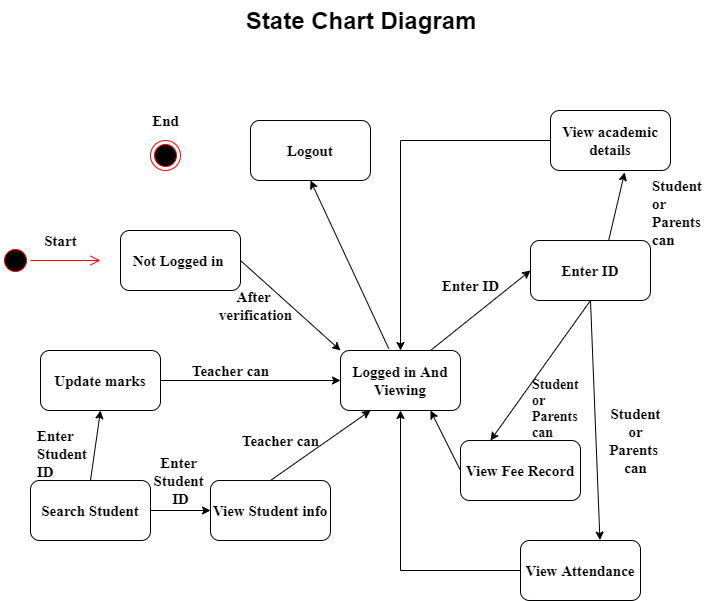

The diagram above was exported from draw.io. Its source (the exported page's mxGraphModel, read from the mxfile embedded in the PNG):
<mxGraphModel dx="868" dy="482" grid="1" gridSize="10" guides="1" tooltips="1" connect="1" arrows="1" fold="1" page="1" pageScale="1" pageWidth="827" pageHeight="1169" math="0" shadow="0">
  <root>
    <mxCell id="0" />
    <mxCell id="1" parent="0" />
    <mxCell id="XxI4JEn_Fjk8WwKWM_bb-1" value="Logout" style="rounded=1;whiteSpace=wrap;html=1;fontStyle=1;fontSize=15;fontFamily=Times New Roman;" parent="1" vertex="1">
      <mxGeometry x="300" y="200" width="120" height="60" as="geometry" />
    </mxCell>
    <mxCell id="XxI4JEn_Fjk8WwKWM_bb-2" value="Logged in And Viewing" style="rounded=1;whiteSpace=wrap;html=1;fontStyle=1;fontSize=15;fontFamily=Times New Roman;" parent="1" vertex="1">
      <mxGeometry x="390" y="430" width="120" height="60" as="geometry" />
    </mxCell>
    <mxCell id="XxI4JEn_Fjk8WwKWM_bb-3" value="Enter ID" style="rounded=1;whiteSpace=wrap;html=1;fontStyle=1;fontSize=15;fontFamily=Times New Roman;" parent="1" vertex="1">
      <mxGeometry x="580" y="320" width="120" height="60" as="geometry" />
    </mxCell>
    <mxCell id="XxI4JEn_Fjk8WwKWM_bb-4" value="Not Logged in&amp;nbsp;" style="rounded=1;whiteSpace=wrap;html=1;fontStyle=1;fontSize=15;fontFamily=Times New Roman;" parent="1" vertex="1">
      <mxGeometry x="170" y="310" width="120" height="60" as="geometry" />
    </mxCell>
    <mxCell id="XxI4JEn_Fjk8WwKWM_bb-31" value="" style="edgeStyle=orthogonalEdgeStyle;rounded=0;orthogonalLoop=1;jettySize=auto;html=1;entryX=0.5;entryY=0;entryDx=0;entryDy=0;fontStyle=1;fontSize=15;fontFamily=Times New Roman;" parent="1" source="XxI4JEn_Fjk8WwKWM_bb-5" target="XxI4JEn_Fjk8WwKWM_bb-2" edge="1">
      <mxGeometry relative="1" as="geometry">
        <mxPoint x="690" y="360" as="targetPoint" />
        <Array as="points">
          <mxPoint x="710" y="220" />
          <mxPoint x="450" y="220" />
        </Array>
      </mxGeometry>
    </mxCell>
    <mxCell id="XxI4JEn_Fjk8WwKWM_bb-5" value="View academic details" style="rounded=1;whiteSpace=wrap;html=1;fontStyle=1;fontSize=15;fontFamily=Times New Roman;" parent="1" vertex="1">
      <mxGeometry x="600" y="190" width="120" height="60" as="geometry" />
    </mxCell>
    <mxCell id="XxI4JEn_Fjk8WwKWM_bb-6" value="View Fee Record" style="rounded=1;whiteSpace=wrap;html=1;fontStyle=1;fontSize=15;fontFamily=Times New Roman;" parent="1" vertex="1">
      <mxGeometry x="510" y="520" width="120" height="60" as="geometry" />
    </mxCell>
    <mxCell id="XxI4JEn_Fjk8WwKWM_bb-28" value="" style="edgeStyle=orthogonalEdgeStyle;rounded=0;orthogonalLoop=1;jettySize=auto;html=1;fontStyle=1;fontSize=15;fontFamily=Times New Roman;" parent="1" source="XxI4JEn_Fjk8WwKWM_bb-7" edge="1">
      <mxGeometry relative="1" as="geometry">
        <mxPoint x="450" y="490" as="targetPoint" />
      </mxGeometry>
    </mxCell>
    <mxCell id="XxI4JEn_Fjk8WwKWM_bb-7" value="View Attendance" style="rounded=1;whiteSpace=wrap;html=1;fontStyle=1;fontSize=15;fontFamily=Times New Roman;" parent="1" vertex="1">
      <mxGeometry x="570" y="620" width="120" height="60" as="geometry" />
    </mxCell>
    <mxCell id="XxI4JEn_Fjk8WwKWM_bb-8" value="Update marks" style="rounded=1;whiteSpace=wrap;html=1;fontStyle=1;fontSize=15;fontFamily=Times New Roman;" parent="1" vertex="1">
      <mxGeometry x="90" y="430" width="120" height="60" as="geometry" />
    </mxCell>
    <mxCell id="XxI4JEn_Fjk8WwKWM_bb-9" value="Search Student" style="rounded=1;whiteSpace=wrap;html=1;fontStyle=1;fontSize=15;fontFamily=Times New Roman;" parent="1" vertex="1">
      <mxGeometry x="80" y="560" width="120" height="60" as="geometry" />
    </mxCell>
    <mxCell id="XxI4JEn_Fjk8WwKWM_bb-10" value="View Student info" style="rounded=1;whiteSpace=wrap;html=1;fontStyle=1;fontSize=15;fontFamily=Times New Roman;" parent="1" vertex="1">
      <mxGeometry x="260" y="560" width="120" height="60" as="geometry" />
    </mxCell>
    <mxCell id="XxI4JEn_Fjk8WwKWM_bb-15" value="" style="endArrow=classic;html=1;exitX=0.402;exitY=-0.031;exitDx=0;exitDy=0;entryX=0.5;entryY=1;entryDx=0;entryDy=0;exitPerimeter=0;fontStyle=1;fontSize=15;fontFamily=Times New Roman;" parent="1" source="XxI4JEn_Fjk8WwKWM_bb-2" target="XxI4JEn_Fjk8WwKWM_bb-1" edge="1">
      <mxGeometry width="50" height="50" relative="1" as="geometry">
        <mxPoint x="430" y="540" as="sourcePoint" />
        <mxPoint x="480" y="490" as="targetPoint" />
      </mxGeometry>
    </mxCell>
    <mxCell id="XxI4JEn_Fjk8WwKWM_bb-16" value="" style="endArrow=classic;html=1;exitX=1;exitY=0.5;exitDx=0;exitDy=0;entryX=0;entryY=0;entryDx=0;entryDy=0;fontStyle=1;fontSize=15;fontFamily=Times New Roman;" parent="1" source="XxI4JEn_Fjk8WwKWM_bb-4" target="XxI4JEn_Fjk8WwKWM_bb-2" edge="1">
      <mxGeometry width="50" height="50" relative="1" as="geometry">
        <mxPoint x="430" y="540" as="sourcePoint" />
        <mxPoint x="480" y="490" as="targetPoint" />
      </mxGeometry>
    </mxCell>
    <mxCell id="XxI4JEn_Fjk8WwKWM_bb-17" value="" style="endArrow=classic;html=1;exitX=1;exitY=0.5;exitDx=0;exitDy=0;entryX=0;entryY=0.5;entryDx=0;entryDy=0;fontStyle=1;fontSize=15;fontFamily=Times New Roman;" parent="1" source="XxI4JEn_Fjk8WwKWM_bb-8" target="XxI4JEn_Fjk8WwKWM_bb-2" edge="1">
      <mxGeometry width="50" height="50" relative="1" as="geometry">
        <mxPoint x="430" y="540" as="sourcePoint" />
        <mxPoint x="480" y="490" as="targetPoint" />
      </mxGeometry>
    </mxCell>
    <mxCell id="XxI4JEn_Fjk8WwKWM_bb-18" value="" style="endArrow=classic;html=1;exitX=0.5;exitY=0;exitDx=0;exitDy=0;entryX=0.25;entryY=1;entryDx=0;entryDy=0;fontStyle=1;fontSize=15;fontFamily=Times New Roman;" parent="1" source="XxI4JEn_Fjk8WwKWM_bb-10" target="XxI4JEn_Fjk8WwKWM_bb-2" edge="1">
      <mxGeometry width="50" height="50" relative="1" as="geometry">
        <mxPoint x="-10" y="780" as="sourcePoint" />
        <mxPoint x="450" y="500" as="targetPoint" />
      </mxGeometry>
    </mxCell>
    <mxCell id="XxI4JEn_Fjk8WwKWM_bb-24" value="" style="endArrow=classic;html=1;exitX=0.652;exitY=-0.007;exitDx=0;exitDy=0;entryX=0.618;entryY=1.032;entryDx=0;entryDy=0;exitPerimeter=0;entryPerimeter=0;fontStyle=1;fontSize=15;fontFamily=Times New Roman;" parent="1" source="XxI4JEn_Fjk8WwKWM_bb-3" target="XxI4JEn_Fjk8WwKWM_bb-5" edge="1">
      <mxGeometry width="50" height="50" relative="1" as="geometry">
        <mxPoint x="580" y="500" as="sourcePoint" />
        <mxPoint x="500" y="520" as="targetPoint" />
      </mxGeometry>
    </mxCell>
    <mxCell id="XxI4JEn_Fjk8WwKWM_bb-25" value="" style="endArrow=classic;html=1;exitX=0.5;exitY=1;exitDx=0;exitDy=0;entryX=0.25;entryY=0;entryDx=0;entryDy=0;fontStyle=1;fontSize=15;fontFamily=Times New Roman;" parent="1" source="XxI4JEn_Fjk8WwKWM_bb-3" target="XxI4JEn_Fjk8WwKWM_bb-6" edge="1">
      <mxGeometry width="50" height="50" relative="1" as="geometry">
        <mxPoint x="450" y="570" as="sourcePoint" />
        <mxPoint x="500" y="520" as="targetPoint" />
      </mxGeometry>
    </mxCell>
    <mxCell id="XxI4JEn_Fjk8WwKWM_bb-26" value="" style="endArrow=classic;html=1;exitX=0.5;exitY=1;exitDx=0;exitDy=0;entryX=0.662;entryY=-0.007;entryDx=0;entryDy=0;entryPerimeter=0;fontStyle=1;fontSize=15;fontFamily=Times New Roman;" parent="1" source="XxI4JEn_Fjk8WwKWM_bb-3" target="XxI4JEn_Fjk8WwKWM_bb-7" edge="1">
      <mxGeometry width="50" height="50" relative="1" as="geometry">
        <mxPoint x="450" y="570" as="sourcePoint" />
        <mxPoint x="770" y="530" as="targetPoint" />
      </mxGeometry>
    </mxCell>
    <mxCell id="XxI4JEn_Fjk8WwKWM_bb-29" value="" style="endArrow=classic;html=1;exitX=0;exitY=0.5;exitDx=0;exitDy=0;entryX=0.75;entryY=1;entryDx=0;entryDy=0;fontStyle=1;fontSize=15;fontFamily=Times New Roman;" parent="1" source="XxI4JEn_Fjk8WwKWM_bb-6" target="XxI4JEn_Fjk8WwKWM_bb-2" edge="1">
      <mxGeometry width="50" height="50" relative="1" as="geometry">
        <mxPoint x="440" y="630" as="sourcePoint" />
        <mxPoint x="490" y="580" as="targetPoint" />
      </mxGeometry>
    </mxCell>
    <mxCell id="XxI4JEn_Fjk8WwKWM_bb-32" value="" style="endArrow=classic;html=1;exitX=0.75;exitY=0;exitDx=0;exitDy=0;entryX=0;entryY=0.5;entryDx=0;entryDy=0;fontStyle=1;fontSize=15;fontFamily=Times New Roman;" parent="1" source="XxI4JEn_Fjk8WwKWM_bb-2" target="XxI4JEn_Fjk8WwKWM_bb-3" edge="1">
      <mxGeometry width="50" height="50" relative="1" as="geometry">
        <mxPoint x="440" y="630" as="sourcePoint" />
        <mxPoint x="490" y="580" as="targetPoint" />
      </mxGeometry>
    </mxCell>
    <mxCell id="XxI4JEn_Fjk8WwKWM_bb-33" value="Enter ID" style="text;html=1;align=center;verticalAlign=middle;resizable=0;points=[];autosize=1;fontStyle=1;fontSize=15;fontFamily=Times New Roman;" parent="1" vertex="1">
      <mxGeometry x="485" y="355" width="70" height="20" as="geometry" />
    </mxCell>
    <mxCell id="XxI4JEn_Fjk8WwKWM_bb-34" value="" style="endArrow=classic;html=1;exitX=1;exitY=0.5;exitDx=0;exitDy=0;entryX=0;entryY=0.5;entryDx=0;entryDy=0;fontStyle=1;fontSize=15;fontFamily=Times New Roman;" parent="1" source="XxI4JEn_Fjk8WwKWM_bb-9" target="XxI4JEn_Fjk8WwKWM_bb-10" edge="1">
      <mxGeometry width="50" height="50" relative="1" as="geometry">
        <mxPoint x="270" y="630" as="sourcePoint" />
        <mxPoint x="320" y="580" as="targetPoint" />
      </mxGeometry>
    </mxCell>
    <mxCell id="XxI4JEn_Fjk8WwKWM_bb-40" value="Start" style="text;html=1;align=center;verticalAlign=middle;resizable=0;points=[];autosize=1;fontStyle=1;fontSize=15;fontFamily=Times New Roman;" parent="1" vertex="1">
      <mxGeometry x="85" y="310" width="50" height="20" as="geometry" />
    </mxCell>
    <mxCell id="XxI4JEn_Fjk8WwKWM_bb-43" value="" style="ellipse;html=1;shape=endState;fillColor=#000000;strokeColor=#ff0000;fontStyle=1;fontSize=15;fontFamily=Times New Roman;" parent="1" vertex="1">
      <mxGeometry x="200" y="220" width="30" height="30" as="geometry" />
    </mxCell>
    <mxCell id="XxI4JEn_Fjk8WwKWM_bb-44" value="" style="ellipse;html=1;shape=startState;fillColor=#000000;strokeColor=#ff0000;fontStyle=1;fontSize=15;fontFamily=Times New Roman;" parent="1" vertex="1">
      <mxGeometry x="50" y="325" width="30" height="30" as="geometry" />
    </mxCell>
    <mxCell id="XxI4JEn_Fjk8WwKWM_bb-45" value="" style="edgeStyle=orthogonalEdgeStyle;html=1;verticalAlign=bottom;endArrow=open;endSize=8;strokeColor=#ff0000;fontStyle=1;fontSize=15;fontFamily=Times New Roman;" parent="1" source="XxI4JEn_Fjk8WwKWM_bb-44" edge="1">
      <mxGeometry relative="1" as="geometry">
        <mxPoint x="150" y="340" as="targetPoint" />
      </mxGeometry>
    </mxCell>
    <mxCell id="XxI4JEn_Fjk8WwKWM_bb-48" value="After &lt;br style=&quot;font-size: 15px;&quot;&gt;verification" style="text;html=1;align=center;verticalAlign=middle;resizable=0;points=[];autosize=1;fontStyle=1;fontSize=15;fontFamily=Times New Roman;" parent="1" vertex="1">
      <mxGeometry x="260" y="365" width="90" height="40" as="geometry" />
    </mxCell>
    <mxCell id="XxI4JEn_Fjk8WwKWM_bb-49" value="Enter &lt;br style=&quot;font-size: 15px;&quot;&gt;Student &lt;br style=&quot;font-size: 15px;&quot;&gt;ID" style="text;html=1;align=center;verticalAlign=middle;resizable=0;points=[];autosize=1;fontStyle=1;fontSize=15;fontFamily=Times New Roman;" parent="1" vertex="1">
      <mxGeometry x="195" y="530" width="70" height="60" as="geometry" />
    </mxCell>
    <mxCell id="XxI4JEn_Fjk8WwKWM_bb-50" value="Teacher can" style="text;html=1;align=center;verticalAlign=middle;resizable=0;points=[];autosize=1;fontStyle=1;fontSize=15;fontFamily=Times New Roman;" parent="1" vertex="1">
      <mxGeometry x="235" y="440" width="90" height="20" as="geometry" />
    </mxCell>
    <mxCell id="XxI4JEn_Fjk8WwKWM_bb-51" value="Teacher can" style="text;html=1;align=center;verticalAlign=middle;resizable=0;points=[];autosize=1;fontStyle=1;fontSize=15;fontFamily=Times New Roman;" parent="1" vertex="1">
      <mxGeometry x="285" y="510" width="90" height="20" as="geometry" />
    </mxCell>
    <mxCell id="XxI4JEn_Fjk8WwKWM_bb-56" value="Student&lt;br style=&quot;font-size: 15px;&quot;&gt;or&lt;br style=&quot;font-size: 15px;&quot;&gt;Parents &lt;br style=&quot;font-size: 15px;&quot;&gt;can" style="text;html=1;align=center;verticalAlign=middle;resizable=0;points=[];autosize=1;fontStyle=1;fontSize=15;fontFamily=Times New Roman;" parent="1" vertex="1">
      <mxGeometry x="650" y="480" width="70" height="80" as="geometry" />
    </mxCell>
    <mxCell id="XxI4JEn_Fjk8WwKWM_bb-57" value="" style="text;fillColor=none;align=left;verticalAlign=middle;spacingTop=-1;spacingLeft=4;spacingRight=4;rotatable=0;labelPosition=right;points=[];portConstraint=eastwest;fontSize=15;fontStyle=1;fontFamily=Times New Roman;" parent="1" vertex="1">
      <mxGeometry x="330" y="450" width="20" height="14" as="geometry" />
    </mxCell>
    <mxCell id="XxI4JEn_Fjk8WwKWM_bb-61" value="Student&#10;or&#10;Parents&amp;nbsp;&#10;can" style="text;html=1;fontStyle=1;fontSize=15;fontFamily=Times New Roman;" parent="1" vertex="1">
      <mxGeometry x="700" y="250" width="70" height="70" as="geometry" />
    </mxCell>
    <mxCell id="XxI4JEn_Fjk8WwKWM_bb-63" value="Student&#10;or&#10;Parents&amp;nbsp;&#10;can" style="text;html=1;fontStyle=1;fontSize=14;fontFamily=Times New Roman;" parent="1" vertex="1">
      <mxGeometry x="580" y="450" width="70" height="60" as="geometry" />
    </mxCell>
    <mxCell id="XxI4JEn_Fjk8WwKWM_bb-64" value="" style="endArrow=classic;html=1;exitX=0.5;exitY=0;exitDx=0;exitDy=0;entryX=0.5;entryY=1;entryDx=0;entryDy=0;fontStyle=1;fontSize=15;fontFamily=Times New Roman;" parent="1" source="XxI4JEn_Fjk8WwKWM_bb-9" target="XxI4JEn_Fjk8WwKWM_bb-8" edge="1">
      <mxGeometry width="50" height="50" relative="1" as="geometry">
        <mxPoint x="320" y="460" as="sourcePoint" />
        <mxPoint x="370" y="410" as="targetPoint" />
      </mxGeometry>
    </mxCell>
    <mxCell id="XxI4JEn_Fjk8WwKWM_bb-66" value="Enter&amp;nbsp;&#10;Student&amp;nbsp;&#10;ID" style="text;html=1;fontStyle=1;fontSize=15;fontFamily=Times New Roman;" parent="1" vertex="1">
      <mxGeometry x="85" y="500" width="70" height="60" as="geometry" />
    </mxCell>
    <mxCell id="XxI4JEn_Fjk8WwKWM_bb-67" value="End" style="text;html=1;align=center;verticalAlign=middle;resizable=0;points=[];autosize=1;fontStyle=1;fontSize=15;fontFamily=Times New Roman;" parent="1" vertex="1">
      <mxGeometry x="195" y="190" width="40" height="20" as="geometry" />
    </mxCell>
    <mxCell id="XxI4JEn_Fjk8WwKWM_bb-68" value="State Chart Diagram&amp;nbsp;" style="text;strokeColor=none;fillColor=none;html=1;fontSize=24;fontStyle=1;verticalAlign=middle;align=center;" parent="1" vertex="1">
      <mxGeometry x="364" y="80" width="100" height="40" as="geometry" />
    </mxCell>
  </root>
</mxGraphModel>